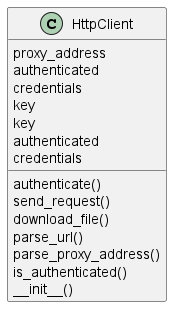

The diagram above was rendered by PlantUML. Its source (embedded in the PNG):
@startuml
class HttpClient {
    authenticate()
    send_request()
    download_file()
    parse_url()
    parse_proxy_address()
    is_authenticated()
        proxy_address
    authenticated
    credentials
    key
    key
    authenticated
    credentials
    __init__()
}
@enduml